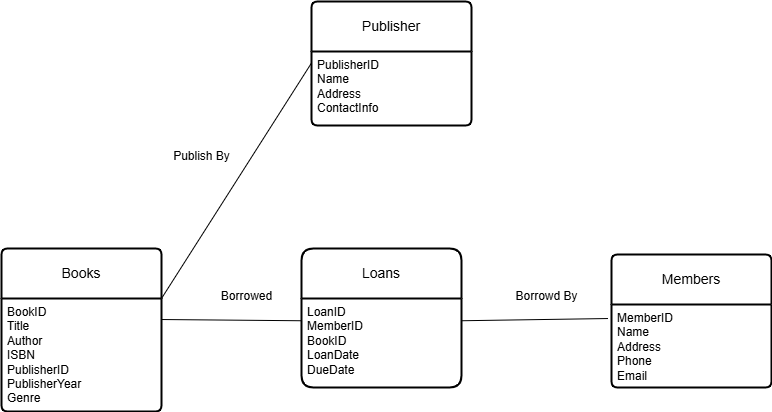

The diagram above was exported from draw.io. Its source (the exported page's mxGraphModel, read from the mxfile embedded in the PNG):
<mxGraphModel dx="1050" dy="522" grid="1" gridSize="10" guides="1" tooltips="1" connect="1" arrows="1" fold="1" page="1" pageScale="1" pageWidth="850" pageHeight="1100" math="0" shadow="0">
  <root>
    <mxCell id="0" />
    <mxCell id="1" parent="0" />
    <mxCell id="ul5Wz36q834ryigs875Q-5" value="Books" style="swimlane;childLayout=stackLayout;horizontal=1;startSize=50;horizontalStack=0;rounded=1;fontSize=14;fontStyle=0;strokeWidth=2;resizeParent=0;resizeLast=1;shadow=0;dashed=0;align=center;arcSize=4;whiteSpace=wrap;html=1;resizeHeight=0;fillStyle=auto;" parent="1" vertex="1">
      <mxGeometry x="20" y="267" width="160" height="163" as="geometry" />
    </mxCell>
    <mxCell id="ul5Wz36q834ryigs875Q-6" value="BookID&lt;div&gt;Title&lt;/div&gt;&lt;div&gt;Author&lt;/div&gt;&lt;div&gt;ISBN&lt;/div&gt;&lt;div&gt;PublisherID&lt;/div&gt;&lt;div&gt;PublisherYear&lt;/div&gt;&lt;div&gt;Genre&lt;/div&gt;" style="align=left;strokeColor=none;fillColor=none;spacingLeft=4;fontSize=12;verticalAlign=top;resizable=0;rotatable=0;part=1;html=1;" parent="ul5Wz36q834ryigs875Q-5" vertex="1">
      <mxGeometry y="50" width="160" height="113" as="geometry" />
    </mxCell>
    <mxCell id="ul5Wz36q834ryigs875Q-7" value="Members" style="swimlane;childLayout=stackLayout;horizontal=1;startSize=50;horizontalStack=0;rounded=1;fontSize=14;fontStyle=0;strokeWidth=2;resizeParent=0;resizeLast=1;shadow=0;dashed=0;align=center;arcSize=4;whiteSpace=wrap;html=1;" parent="1" vertex="1">
      <mxGeometry x="630" y="273" width="160" height="133" as="geometry" />
    </mxCell>
    <mxCell id="ul5Wz36q834ryigs875Q-8" value="MemberID&lt;div&gt;Name&lt;/div&gt;&lt;div&gt;Address&lt;/div&gt;&lt;div&gt;Phone&lt;/div&gt;&lt;div&gt;Email&lt;/div&gt;" style="align=left;strokeColor=none;fillColor=none;spacingLeft=4;fontSize=12;verticalAlign=top;resizable=0;rotatable=0;part=1;html=1;" parent="ul5Wz36q834ryigs875Q-7" vertex="1">
      <mxGeometry y="50" width="160" height="83" as="geometry" />
    </mxCell>
    <mxCell id="ul5Wz36q834ryigs875Q-9" value="Loans" style="swimlane;childLayout=stackLayout;horizontal=1;startSize=50;horizontalStack=0;rounded=1;fontSize=14;fontStyle=0;strokeWidth=2;resizeParent=0;resizeLast=1;shadow=0;dashed=0;align=center;arcSize=8;whiteSpace=wrap;html=1;resizeHeight=0;fillStyle=auto;" parent="1" vertex="1">
      <mxGeometry x="320" y="267" width="160" height="139" as="geometry" />
    </mxCell>
    <mxCell id="ul5Wz36q834ryigs875Q-10" value="LoanID&lt;div&gt;MemberID&lt;/div&gt;&lt;div&gt;BookID&lt;/div&gt;&lt;div&gt;LoanDate&lt;/div&gt;&lt;div&gt;DueDate&lt;/div&gt;" style="align=left;strokeColor=none;fillColor=none;spacingLeft=4;fontSize=12;verticalAlign=top;resizable=0;rotatable=0;part=1;html=1;" parent="ul5Wz36q834ryigs875Q-9" vertex="1">
      <mxGeometry y="50" width="160" height="89" as="geometry" />
    </mxCell>
    <mxCell id="ul5Wz36q834ryigs875Q-11" value="Publisher" style="swimlane;childLayout=stackLayout;horizontal=1;startSize=50;horizontalStack=0;rounded=1;fontSize=14;fontStyle=0;strokeWidth=2;resizeParent=0;resizeLast=1;shadow=0;dashed=0;align=center;arcSize=4;whiteSpace=wrap;html=1;resizeHeight=0;fillStyle=auto;" parent="1" vertex="1">
      <mxGeometry x="330" y="20" width="160" height="124" as="geometry" />
    </mxCell>
    <mxCell id="ul5Wz36q834ryigs875Q-12" value="PublisherID&lt;div&gt;Name&lt;/div&gt;&lt;div&gt;Address&lt;/div&gt;&lt;div&gt;ContactInfo&lt;/div&gt;" style="align=left;strokeColor=none;fillColor=none;spacingLeft=4;fontSize=12;verticalAlign=top;resizable=0;rotatable=0;part=1;html=1;" parent="ul5Wz36q834ryigs875Q-11" vertex="1">
      <mxGeometry y="50" width="160" height="74" as="geometry" />
    </mxCell>
    <mxCell id="ul5Wz36q834ryigs875Q-24" value="" style="endArrow=none;html=1;rounded=0;entryX=0.999;entryY=0.186;entryDx=0;entryDy=0;entryPerimeter=0;exitX=0;exitY=0.25;exitDx=0;exitDy=0;" parent="1" source="ul5Wz36q834ryigs875Q-10" target="ul5Wz36q834ryigs875Q-6" edge="1">
      <mxGeometry relative="1" as="geometry">
        <mxPoint x="310" y="332" as="sourcePoint" />
        <mxPoint x="500" y="270" as="targetPoint" />
        <Array as="points" />
      </mxGeometry>
    </mxCell>
    <mxCell id="ul5Wz36q834ryigs875Q-25" value="Borrowed" style="text;html=1;align=center;verticalAlign=middle;resizable=0;points=[];autosize=1;strokeColor=none;fillColor=none;" parent="1" vertex="1">
      <mxGeometry x="230" y="300" width="70" height="30" as="geometry" />
    </mxCell>
    <mxCell id="ul5Wz36q834ryigs875Q-26" value="" style="endArrow=none;html=1;rounded=0;exitX=1;exitY=0.25;exitDx=0;exitDy=0;entryX=-0.022;entryY=0.169;entryDx=0;entryDy=0;entryPerimeter=0;" parent="1" source="ul5Wz36q834ryigs875Q-10" target="ul5Wz36q834ryigs875Q-8" edge="1">
      <mxGeometry relative="1" as="geometry">
        <mxPoint x="460" y="270" as="sourcePoint" />
        <mxPoint x="620" y="270" as="targetPoint" />
      </mxGeometry>
    </mxCell>
    <mxCell id="ul5Wz36q834ryigs875Q-27" value="Borrowd By" style="text;html=1;align=center;verticalAlign=middle;resizable=0;points=[];autosize=1;strokeColor=none;fillColor=none;" parent="1" vertex="1">
      <mxGeometry x="520" y="300" width="90" height="30" as="geometry" />
    </mxCell>
    <mxCell id="ul5Wz36q834ryigs875Q-28" value="" style="endArrow=none;html=1;rounded=0;exitX=1;exitY=0;exitDx=0;exitDy=0;" parent="1" source="ul5Wz36q834ryigs875Q-6" edge="1">
      <mxGeometry relative="1" as="geometry">
        <mxPoint x="170" y="81.5" as="sourcePoint" />
        <mxPoint x="330" y="81.5" as="targetPoint" />
      </mxGeometry>
    </mxCell>
    <mxCell id="ul5Wz36q834ryigs875Q-29" value="Publish By" style="text;html=1;align=center;verticalAlign=middle;resizable=0;points=[];autosize=1;strokeColor=none;fillColor=none;" parent="1" vertex="1">
      <mxGeometry x="180" y="160" width="80" height="30" as="geometry" />
    </mxCell>
  </root>
</mxGraphModel>